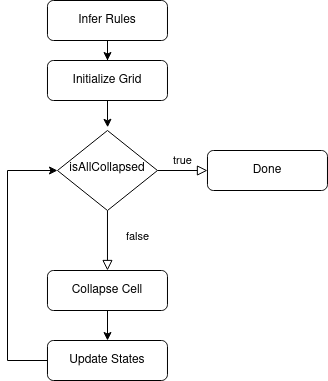

The diagram above was exported from draw.io. Its source (the exported page's mxGraphModel, read from the mxfile embedded in the PNG):
<mxGraphModel dx="813" dy="434" grid="1" gridSize="10" guides="1" tooltips="1" connect="1" arrows="1" fold="1" page="1" pageScale="1" pageWidth="827" pageHeight="1169" math="0" shadow="0">
  <root>
    <mxCell id="WIyWlLk6GJQsqaUBKTNV-0" />
    <mxCell id="WIyWlLk6GJQsqaUBKTNV-1" parent="WIyWlLk6GJQsqaUBKTNV-0" />
    <mxCell id="gt56iNmVk1feAqRgkg00-11" style="edgeStyle=orthogonalEdgeStyle;rounded=0;orthogonalLoop=1;jettySize=auto;html=1;" edge="1" parent="WIyWlLk6GJQsqaUBKTNV-1" source="WIyWlLk6GJQsqaUBKTNV-3" target="gt56iNmVk1feAqRgkg00-1">
      <mxGeometry relative="1" as="geometry" />
    </mxCell>
    <mxCell id="WIyWlLk6GJQsqaUBKTNV-3" value="Infer Rules" style="rounded=1;whiteSpace=wrap;html=1;fontSize=12;glass=0;strokeWidth=1;shadow=0;" parent="WIyWlLk6GJQsqaUBKTNV-1" vertex="1">
      <mxGeometry x="219.97" y="70" width="120" height="40" as="geometry" />
    </mxCell>
    <mxCell id="WIyWlLk6GJQsqaUBKTNV-4" value="&lt;div&gt;false&lt;/div&gt;" style="rounded=0;html=1;jettySize=auto;orthogonalLoop=1;fontSize=11;endArrow=block;endFill=0;endSize=8;strokeWidth=1;shadow=0;labelBackgroundColor=none;edgeStyle=orthogonalEdgeStyle;entryX=0.5;entryY=0;entryDx=0;entryDy=0;" parent="WIyWlLk6GJQsqaUBKTNV-1" source="WIyWlLk6GJQsqaUBKTNV-6" target="gt56iNmVk1feAqRgkg00-3" edge="1">
      <mxGeometry x="-0.1429" y="30" relative="1" as="geometry">
        <mxPoint as="offset" />
        <mxPoint x="279.97" y="350" as="targetPoint" />
      </mxGeometry>
    </mxCell>
    <mxCell id="WIyWlLk6GJQsqaUBKTNV-5" value="true" style="edgeStyle=orthogonalEdgeStyle;rounded=0;html=1;jettySize=auto;orthogonalLoop=1;fontSize=11;endArrow=block;endFill=0;endSize=8;strokeWidth=1;shadow=0;labelBackgroundColor=none;" parent="WIyWlLk6GJQsqaUBKTNV-1" source="WIyWlLk6GJQsqaUBKTNV-6" target="WIyWlLk6GJQsqaUBKTNV-7" edge="1">
      <mxGeometry y="10" relative="1" as="geometry">
        <mxPoint as="offset" />
      </mxGeometry>
    </mxCell>
    <mxCell id="WIyWlLk6GJQsqaUBKTNV-6" value="isAllCollapsed" style="rhombus;whiteSpace=wrap;html=1;shadow=0;fontFamily=Helvetica;fontSize=12;align=center;strokeWidth=1;spacing=6;spacingTop=-4;" parent="WIyWlLk6GJQsqaUBKTNV-1" vertex="1">
      <mxGeometry x="229.97" y="200" width="100" height="80" as="geometry" />
    </mxCell>
    <mxCell id="WIyWlLk6GJQsqaUBKTNV-7" value="Done" style="rounded=1;whiteSpace=wrap;html=1;fontSize=12;glass=0;strokeWidth=1;shadow=0;" parent="WIyWlLk6GJQsqaUBKTNV-1" vertex="1">
      <mxGeometry x="379.97" y="220" width="120" height="40" as="geometry" />
    </mxCell>
    <mxCell id="gt56iNmVk1feAqRgkg00-10" style="edgeStyle=orthogonalEdgeStyle;rounded=0;orthogonalLoop=1;jettySize=auto;html=1;entryX=0.502;entryY=-0.04;entryDx=0;entryDy=0;entryPerimeter=0;" edge="1" parent="WIyWlLk6GJQsqaUBKTNV-1" source="gt56iNmVk1feAqRgkg00-1" target="WIyWlLk6GJQsqaUBKTNV-6">
      <mxGeometry relative="1" as="geometry" />
    </mxCell>
    <mxCell id="gt56iNmVk1feAqRgkg00-1" value="Initialize Grid" style="rounded=1;whiteSpace=wrap;html=1;fontSize=12;glass=0;strokeWidth=1;shadow=0;" vertex="1" parent="WIyWlLk6GJQsqaUBKTNV-1">
      <mxGeometry x="219.97" y="130" width="120" height="40" as="geometry" />
    </mxCell>
    <mxCell id="gt56iNmVk1feAqRgkg00-7" style="edgeStyle=orthogonalEdgeStyle;rounded=0;orthogonalLoop=1;jettySize=auto;html=1;" edge="1" parent="WIyWlLk6GJQsqaUBKTNV-1" source="gt56iNmVk1feAqRgkg00-3" target="gt56iNmVk1feAqRgkg00-4">
      <mxGeometry relative="1" as="geometry" />
    </mxCell>
    <mxCell id="gt56iNmVk1feAqRgkg00-3" value="Collapse Cell" style="rounded=1;whiteSpace=wrap;html=1;fontSize=12;glass=0;strokeWidth=1;shadow=0;" vertex="1" parent="WIyWlLk6GJQsqaUBKTNV-1">
      <mxGeometry x="219.97" y="340" width="120" height="40" as="geometry" />
    </mxCell>
    <mxCell id="gt56iNmVk1feAqRgkg00-9" style="edgeStyle=orthogonalEdgeStyle;rounded=0;orthogonalLoop=1;jettySize=auto;html=1;entryX=0;entryY=0.5;entryDx=0;entryDy=0;" edge="1" parent="WIyWlLk6GJQsqaUBKTNV-1" source="gt56iNmVk1feAqRgkg00-4" target="WIyWlLk6GJQsqaUBKTNV-6">
      <mxGeometry relative="1" as="geometry">
        <mxPoint x="179.97" y="260" as="targetPoint" />
        <Array as="points">
          <mxPoint x="179.97" y="430" />
          <mxPoint x="179.97" y="240" />
        </Array>
      </mxGeometry>
    </mxCell>
    <mxCell id="gt56iNmVk1feAqRgkg00-4" value="Update States" style="rounded=1;whiteSpace=wrap;html=1;fontSize=12;glass=0;strokeWidth=1;shadow=0;" vertex="1" parent="WIyWlLk6GJQsqaUBKTNV-1">
      <mxGeometry x="219.97" y="410" width="120" height="40" as="geometry" />
    </mxCell>
  </root>
</mxGraphModel>